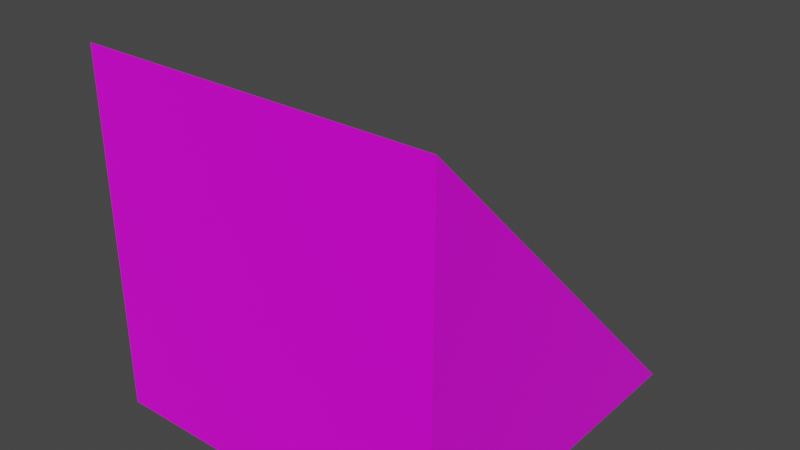 # Source: ramp_chrome.blend  (saved by Blender 2.82.7; exported with 4.5.12 LTS)
import bpy
from mathutils import Matrix  # noqa: F401  (used for matrix-valued properties, if any)

bpy.ops.wm.read_factory_settings(use_empty=True)
scene = bpy.context.scene
scene.name = 'Scene'

# ---- images (referenced by path relative to the original .blend; pixels are not part of the script)
import os
ASSET_DIR = os.environ.get("B2B_ASSET_DIR", "")  # directory of the original .blend (textures are referenced by path, not embedded)
HERE = os.path.dirname(os.path.abspath(__file__))  # packed textures are extracted next to this script under _unpacked/

def load_image(name, relpath, width, height, colorspace="sRGB"):
    """Load a texture the original file referenced (path relative to the .blend, or extracted next to this script)."""
    p = next((c for c in (os.path.join(HERE, relpath), os.path.join(ASSET_DIR, relpath)) if relpath and os.path.exists(c)), "")
    if p:
        img = bpy.data.images.load(p, check_existing=True)
        img.name = name
    else:  # same state as the original file: an image datablock whose file is absent (Cycles renders it pink)
        img = bpy.data.images.new(name, width, height)
        img.source = "FILE"
        img.filepath = "//" + (relpath or name)
    img.colorspace_settings.name = colorspace
    return img
img_material_base_color = load_image('Material Base Color', 'gradient_map.png', 1024, 1024, 'sRGB')

# ---- materials (node trees are filled in below, after node groups)
mat_material = bpy.data.materials.new('Material')
mat_material.alpha_threshold = 0.0
mat_material.use_transparent_shadow = False
mat_material.line_color = (0.0, 0.0, 0.0, 1.0)

# ---- material node trees
mat_material.use_nodes = True; mat_material.node_tree.nodes.clear()
_N = mat_material.node_tree.nodes; _L = mat_material.node_tree.links
n0 = _N.new('ShaderNodeOutputMaterial'); n0.name = 'Material Output'; n0.location = (300, 300)
n1 = _N.new('ShaderNodeBsdfPrincipled'); n1.name = 'Principled BSDF'; n1.location = (10, 300)
n1.distribution = 'GGX'
n1.subsurface_method = 'BURLEY'
n1.inputs[2].default_value = 0.4
n1.inputs[3].default_value = 1.45
n1.inputs[27].default_value = (0.0, 0.0, 0.0, 1.0)
n1.inputs[28].default_value = 1.0
n2 = _N.new('ShaderNodeTexImage'); n2.name = 'Image Texture'; n2.location = (-280, 270)
n2.image = img_material_base_color
_L.new(n1.outputs[0], n0.inputs[0])
_L.new(n2.outputs[0], n1.inputs[0])
n0.is_active_output = True

# ---- world
world_world = bpy.data.worlds.new('World'); scene.world = world_world
world_world.use_nodes = True; world_world.node_tree.nodes.clear()
_N = world_world.node_tree.nodes; _L = world_world.node_tree.links
n0 = _N.new('ShaderNodeOutputWorld'); n0.name = 'World Output'; n0.location = (300, 300)
n1 = _N.new('ShaderNodeBackground'); n1.name = 'Background'; n1.location = (10, 300)
n1.inputs[0].default_value = (0.05088, 0.05088, 0.05088, 1.0)
_L.new(n1.outputs[0], n0.inputs[0])
n0.is_active_output = True
world_world.color = (0.05088, 0.05088, 0.05088)
world_world.use_sun_shadow = False
world_world.sun_shadow_jitter_overblur = 0.0

# ---- meshes
me_cube = bpy.data.meshes.new('Cube')
me_cube.from_pydata([(1.0, 1.0, -1.0), (1.0, 1.0, -1.0), (1.0, -1.0, 1.0), (1.0, -1.0, -1.0), (-1.0, 1.0, -1.0), (-1.0, 1.0, -1.0), (-1.0, -1.0, 1.0), (-1.0, -1.0, -1.0)], [], [(0, 4, 6, 2), (3, 2, 6, 7), (7, 6, 4, 5), (5, 1, 3, 7), (1, 0, 2, 3), (5, 4, 0, 1)])
_uv = me_cube.uv_layers.new(name='GradientUVMap')
_uv.uv.foreach_set('vector', [0.5069, 0.9927, 0.5127, 0.9927, 0.5127, 0.9992, 0.5069, 0.9992, 0.5462, 0.8781, 0.5462, 0.999, 0.5423, 0.999, 0.5423, 0.8781, 0.5365, 0.877, 0.5365, 0.9987, 0.5299, 0.9987, 0.5299, 0.877, 0.502, 0.8778, 0.5082, 0.8778, 0.5082, 0.8844, 0.502, 0.8844, 0.5549, 0.8772, 0.5549, 0.9984, 0.5513, 0.9984, 0.5513, 0.8772, 0.524, 0.8773, 0.524, 0.9984, 0.5188, 0.9984, 0.5188, 0.8773])
me_cube.materials.append(mat_material)
me_cube.use_remesh_preserve_volume = False
me_cube.use_remesh_preserve_attributes = False
me_cube.use_mirror_vertex_groups = False
me_cube.update()

# ---- objects
ob_cube = bpy.data.objects.new('Cube', me_cube)

# ---- transforms, parenting, visibility, modifiers, constraints
ob_cube.location = (0.0, 0.0, 0.0)
ob_cube.lock_rotations_4d = False
ob_cube.empty_display_type = 'ARROWS'
ob_cube.lineart.crease_threshold = 0.0

# ---- collection membership
scene.collection.objects.link(ob_cube)

# ---- scene / render settings (as saved in the file)
scene.frame_start = 1; scene.frame_end = 250; scene.frame_set(1)
scene.render.engine = 'BLENDER_EEVEE_NEXT'
scene.cycles.use_denoising = False
scene.cycles.samples = 128
scene.cycles.sampling_pattern = 'TABULATED_SOBOL'
scene.cycles.use_adaptive_sampling = False
scene.cycles.use_light_tree = False
scene.view_settings.view_transform = 'Filmic'
bpy.context.view_layer.update()

# ---- added for rendering (the .blend has no active camera and no usable light): camera, sun
cam_auto = bpy.data.cameras.new('AutoCamera')
cam_auto.lens = 50.0
cam_auto.sensor_width = 36.0
cam_auto.clip_end = 1000.0
ob_auto_camera = bpy.data.objects.new('AutoCamera', cam_auto)
scene.collection.objects.link(ob_auto_camera)
ob_auto_camera.location = (3.20507, -3.84609, 2.56406)
ob_auto_camera.rotation_euler = (1.09748, -7.21219e-08, 0.694738)
scene.camera = ob_auto_camera
light_auto_sun = bpy.data.lights.new('AutoSun', 'SUN')
light_auto_sun.energy = 3.0
light_auto_sun.angle = 0.0523599
ob_auto_sun = bpy.data.objects.new('AutoSun', light_auto_sun)
scene.collection.objects.link(ob_auto_sun)
ob_auto_sun.rotation_euler = (0.872665, 0.174533, 0.523599)
bpy.context.view_layer.update()
